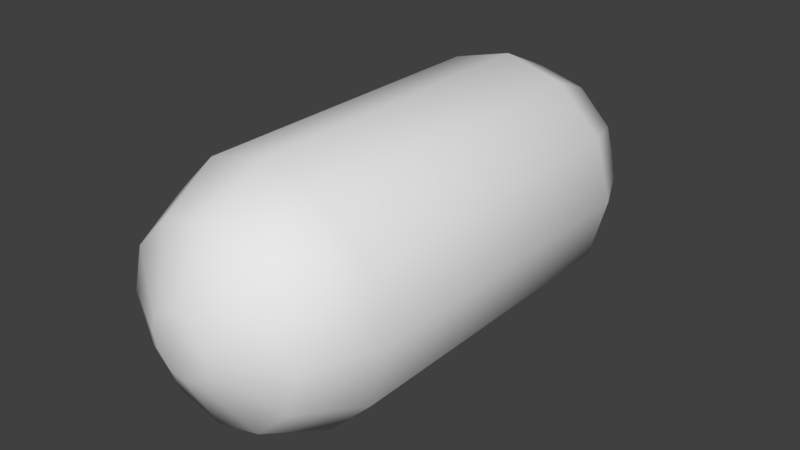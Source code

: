 # Source: zombie.blend  (saved by Blender 2.77.0; exported with 4.5.12 LTS)
import bpy
from mathutils import Matrix  # noqa: F401  (used for matrix-valued properties, if any)

bpy.ops.wm.read_factory_settings(use_empty=True)
scene = bpy.context.scene
scene.name = 'Scene'

# ---- collections
col_collection_1 = bpy.data.collections.new('Collection 1'); scene.collection.children.link(col_collection_1)
col_collection_1.hide_render = True
col_collection_1.hide_viewport = True
col_collection_5 = bpy.data.collections.new('Collection 5'); scene.collection.children.link(col_collection_5)

# ---- world
world_world = bpy.data.worlds.new('World'); scene.world = world_world
world_world.color = (0.05088, 0.05088, 0.05088)
world_world.use_sun_shadow = False
world_world.sun_shadow_jitter_overblur = 0.0
world_world.cycles.sampling_method = 'MANUAL'

# ---- meshes
me_nucleus_vlow = bpy.data.meshes.new('Nucleus_vlow')
me_nucleus_vlow.from_pydata([(0.0, 0.0, -0.35), (0.2533, -0.184, -0.1565), (-0.09673, -0.2977, -0.1565), (-0.313, 0.0, -0.1565), (-0.09673, 0.2977, -0.1565), (0.2533, 0.184, -0.1565), (0.09673, -0.2977, 0.1565), (-0.2533, -0.184, 0.1565), (-0.2533, 0.184, 0.1565), (0.09673, 0.2977, 0.1565), (0.313, 0.0, 0.1565), (0.0, 0.0, 0.35)], [], [(0, 1, 2), (1, 0, 5), (0, 2, 3), (0, 3, 4), (0, 4, 5), (1, 5, 10), (2, 1, 6), (3, 2, 7), (4, 3, 8), (5, 4, 9), (1, 10, 6), (2, 6, 7), (3, 7, 8), (4, 8, 9), (5, 9, 10), (6, 10, 11), (7, 6, 11), (8, 7, 11), (9, 8, 11), (10, 9, 11)])
me_nucleus_vlow.use_remesh_preserve_volume = False
me_nucleus_vlow.use_remesh_preserve_attributes = False
me_nucleus_vlow.use_mirror_vertex_groups = False
me_nucleus_vlow.update()
me_nucleus_low = bpy.data.meshes.new('Nucleus_Low')
me_nucleus_low.from_pydata([(-0.2239, 0.1624, -0.05031), (-0.1729, 0.1855, -0.03618), (-0.1749, 0.1155, -0.07337), (-0.2509, 0.1173, -0.03045), (-0.2103, 0.2412, -0.004453), (-0.2919, 0.1779, 0.00996), (-0.1232, 0.2216, 0.03618), (-0.3242, 0.09175, 0.059), (-0.2461, 0.02617, 0.0508), (-0.1825, 0.2833, 0.07279), (-0.2676, 0.249, 0.08232), (-0.3214, 0.1756, 0.09731), (-0.1062, 0.2753, 0.1239), (-0.07421, 0.2119, 0.0638), (-0.3199, 0.1096, 0.1617), (-0.2949, 0.0156, 0.1239), (-0.2033, 0.27, 0.1617), (-0.2849, 0.2067, 0.1761), (-0.03946, 0.1347, 0.2252), (-0.2197, 0.0009869, 0.174), (-0.06669, 0.209, 0.174), (-0.1235, 0.233, 0.2177), (-0.2556, 0.1306, 0.241), (-0.2715, 0.04604, 0.2078), (-0.212, 0.2114, 0.2323), (-0.05873, 0.1521, 0.229), (-0.1908, 0.04964, 0.2523), (-0.1285, 0.002864, 0.1882), (-0.1558, 0.1468, 0.2667), (-0.1263, 0.07444, 0.2383), (-0.2164, -0.1389, -0.04019), (-0.1645, -0.2267, 1.369e-07), (-0.2947, -0.1256, -0.004452), (-0.2597, -0.2228, 0.009961), (-0.249, -0.04888, 0.03618), (-0.1877, -0.2802, 0.059), (-0.06928, -0.2352, 0.05328), (-0.3261, -0.08624, 0.07279), (-0.3198, -0.1778, 0.08232), (-0.2666, -0.2516, 0.09732), (-0.2949, -0.01612, 0.1239), (-0.2033, -0.2706, 0.1617), (-0.1062, -0.2758, 0.1239), (-0.3199, -0.1101, 0.1617), (-0.2849, -0.2073, 0.1761), (-0.06906, -0.2088, 0.1741), (-0.26, -0.04563, 0.2177), (-0.2034, -0.2029, 0.241), (-0.1279, -0.2441, 0.2078), (-0.2668, -0.1364, 0.2323), (-0.1064, -0.1663, 0.2523), (-0.07396, -0.1412, 0.2046), (-0.188, -0.103, 0.2667), (-0.1227, -0.08158, 0.2383), (-0.1431, -0.0002612, -0.2122), (-0.1024, 0.08162, -0.1879), (-0.1292, -0.08484, -0.2056), (-0.1837, 0.07151, -0.2523), (-0.2125, -0.02768, -0.2668), (-0.1784, 0.1278, -0.1741), (-0.237, -0.1164, -0.2177), (-0.177, -0.1304, -0.1741), (-0.2468, 0.1218, -0.2078), (-0.2837, 0.0441, -0.241), (-0.2959, -0.0469, -0.2323), (-0.2479, 0.1602, -0.1239), (-0.3234, -0.09945, -0.1617), (-0.2479, -0.1608, -0.1239), (-0.3234, 0.09893, -0.1617), (-0.3522, -0.0002611, -0.1761), (-0.3164, 0.1159, -0.05901), (-0.363, -0.04462, -0.08232), (-0.3143, -0.1224, -0.0728), (-0.3634, 0.04638, -0.09732), (-0.3121, -0.07203, 0.00445), (-0.3409, 0.02715, -0.009963), (-0.06379, -0.1318, -0.2383), (0.0467, -0.1428, -0.2091), (-0.125, -0.1528, -0.2523), (-0.0396, -0.2108, -0.2667), (0.0372, -0.2616, -0.2177), (0.06906, -0.2088, -0.174), (-0.1924, -0.1973, -0.2078), (-0.1298, -0.2563, -0.241), (-0.04707, -0.2961, -0.2323), (0.0792, -0.2516, -0.0455), (-0.2292, -0.1864, -0.1239), (-0.005584, -0.3384, -0.1617), (0.07604, -0.2856, -0.1239), (-0.1943, -0.2771, -0.1617), (-0.1088, -0.3352, -0.1761), (-0.2082, -0.2653, -0.059), (-0.06999, -0.3592, -0.08232), (0.019, -0.337, -0.07279), (-0.1566, -0.3315, -0.09732), (-0.02817, -0.3192, 0.004452), (-0.1314, -0.316, -0.009961), (0.1227, -0.08159, -0.2383), (0.1415, -0.001601, -0.2035), (0.1064, -0.1663, -0.2523), (0.188, -0.103, -0.2667), (0.26, -0.04563, -0.2177), (0.2197, 0.0009859, -0.174), (0.1279, -0.2441, -0.2078), (0.2034, -0.2029, -0.241), (0.2668, -0.1364, -0.2323), (0.2296, 0.000386, -0.05469), (0.1062, -0.2758, -0.1239), (0.3199, -0.1101, -0.1617), (0.2949, -0.01612, -0.1239), (0.2033, -0.2706, -0.1617), (0.2849, -0.2073, -0.1761), (0.1877, -0.2802, -0.059), (0.3198, -0.1778, -0.08232), (0.3261, -0.08624, -0.07279), (0.2666, -0.2516, -0.09731), (0.1911, -0.1419, 0.05993), (0.2947, -0.1256, 0.004453), (0.219, -0.07142, 1.146e-06), (0.2597, -0.2228, -0.00996), (0.07177, -0.1438, -0.2771), (-0.02741, -0.1438, -0.3094), (-0.1161, -0.08898, -0.3094), (0.1221, -0.07573, -0.3137), (0.04436, -0.08898, -0.3615), (-0.04664, -0.07573, -0.3685), (0.1605, -0.0002614, -0.2771), (-0.09919, -0.0002616, -0.3615), (-0.1605, -0.0002614, -0.2771), (0.09919, -0.0002616, -0.3615), (1.553e-06, -0.0002617, -0.3937), (0.1263, 0.07444, -0.2383), (0.1161, 0.08846, -0.3094), (-0.04436, 0.08846, -0.3615), (-0.1221, 0.07521, -0.3137), (0.04664, 0.07521, -0.3685), (0.06242, 0.1548, -0.2091), (-0.07177, 0.1433, -0.2771), (0.02742, 0.1433, -0.3094), (-0.01943, 0.1439, -0.2383), (0.0115, 0.1966, -0.2523), (-0.09174, 0.1934, -0.2668), (-0.1837, 0.1893, -0.2177), (0.03986, 0.2722, -0.2078), (-0.04547, 0.2832, -0.241), (-0.1358, 0.2667, -0.2323), (0.07604, 0.2851, -0.1239), (0.07286, 0.2068, -0.06407), (-0.1943, 0.2766, -0.1617), (-0.2292, 0.1859, -0.1239), (-0.005583, 0.3379, -0.1617), (-0.1088, 0.3347, -0.1761), (0.01268, 0.3365, -0.059), (-0.1544, 0.3313, -0.08232), (-0.2133, 0.261, -0.0728), (-0.06793, 0.3598, -0.09732), (-3.912e-08, 0.2796, -8.177e-07), (-0.1647, 0.2744, 0.00445), (-0.07927, 0.3324, -0.009962), (-0.08551, 0.2629, 0.05031), (0.1908, 0.04964, -0.2523), (0.1558, 0.1468, -0.2667), (0.1235, 0.233, -0.2177), (0.2715, 0.04604, -0.2078), (0.2556, 0.1306, -0.241), (0.212, 0.2114, -0.2323), (0.2949, 0.0156, -0.1239), (0.2033, 0.27, -0.1617), (0.1062, 0.2753, -0.1239), (0.3199, 0.1096, -0.1617), (0.2849, 0.2067, -0.1761), (0.3242, 0.09175, -0.059), (0.2676, 0.249, -0.08232), (0.1825, 0.2833, -0.0728), (0.3214, 0.1756, -0.09732), (0.2662, 0.08622, 8.726e-07), (0.1731, 0.1409, 0.06375), (0.2103, 0.2412, 0.004451), (0.2919, 0.1779, -0.009961), (0.2239, 0.1624, 0.05031), (0.08551, 0.2629, -0.05031), (0.1647, 0.2744, -0.004452), (0.07927, 0.3324, 0.00996), (-0.01268, 0.3365, 0.059), (0.2133, 0.261, 0.0728), (0.1544, 0.3313, 0.08232), (0.06793, 0.3598, 0.09732), (0.2292, 0.1859, 0.1239), (0.005583, 0.3379, 0.1617), (-0.07604, 0.2851, 0.1239), (0.1943, 0.2766, 0.1617), (0.1088, 0.3347, 0.1761), (0.1258, 0.07986, 0.1942), (0.1784, 0.1278, 0.1741), (0.1837, 0.1893, 0.2177), (0.04547, 0.2832, 0.241), (-0.03986, 0.2722, 0.2078), (0.1358, 0.2667, 0.2323), (-0.0115, 0.1966, 0.2523), (0.09174, 0.1934, 0.2667), (0.05532, 0.1313, 0.2122), (0.2767, -0.0002607, -0.05031), (0.3121, -0.07203, -0.004449), (0.3409, 0.02715, 0.009963), (0.3164, 0.1159, 0.059), (0.3143, -0.1224, 0.0728), (0.363, -0.04462, 0.08232), (0.3634, 0.04638, 0.09732), (0.2479, -0.1608, 0.1239), (0.3234, 0.09893, 0.1617), (0.2479, 0.1602, 0.1239), (0.3234, -0.09945, 0.1617), (0.3522, -0.00026, 0.1761), (0.1346, -0.08256, 0.2105), (0.177, -0.1304, 0.1741), (0.237, -0.1164, 0.2177), (0.2837, 0.0441, 0.241), (0.2468, 0.1218, 0.2078), (0.2959, -0.0469, 0.2323), (0.1837, 0.07151, 0.2523), (0.2125, -0.02767, 0.2668), (0.1431, -0.0002599, 0.2122), (0.02817, -0.3192, -0.00445), (0.1314, -0.316, 0.009963), (0.2082, -0.2653, 0.059), (-0.019, -0.337, 0.0728), (0.06999, -0.3592, 0.08232), (0.1566, -0.3315, 0.09732), (-0.07604, -0.2856, 0.1239), (0.1943, -0.2771, 0.1617), (0.2292, -0.1864, 0.1239), (0.005583, -0.3384, 0.1617), (0.1088, -0.3352, 0.1761), (-0.0372, -0.2616, 0.2177), (0.1298, -0.2563, 0.241), (0.1924, -0.1973, 0.2078), (0.04707, -0.2961, 0.2323), (-0.04203, -0.158, 0.229), (0.125, -0.1528, 0.2523), (0.0396, -0.2108, 0.2668), (0.06379, -0.1318, 0.2383), (0.07177, 0.1433, 0.2771), (-0.02742, 0.1433, 0.3094), (-0.1161, 0.08846, 0.3094), (0.1221, 0.07521, 0.3137), (0.04436, 0.08846, 0.3615), (-0.04664, 0.07521, 0.3685), (0.1605, -0.0002597, 0.2771), (-0.09919, -0.0002595, 0.3615), (-0.1605, -0.0002597, 0.2771), (0.09919, -0.0002595, 0.3615), (-1.676e-06, -0.0002594, 0.3938), (0.1161, -0.08898, 0.3094), (-0.04436, -0.08898, 0.3615), (-0.1221, -0.07573, 0.3137), (0.04664, -0.07573, 0.3685), (-0.07177, -0.1438, 0.2771), (0.02741, -0.1438, 0.3094)], [], [(0, 1, 2), (0, 2, 3), (1, 0, 4), (0, 3, 5), (6, 1, 4), (0, 5, 4), (5, 3, 7), (6, 4, 9), (4, 5, 10), (5, 7, 11), (3, 8, 7), (6, 9, 12), (4, 10, 9), (5, 11, 10), (11, 7, 14), (7, 8, 15), (13, 6, 12), (9, 16, 12), (9, 10, 16), (10, 11, 17), (11, 14, 17), (14, 7, 15), (15, 8, 19), (13, 12, 20), (12, 16, 21), (16, 10, 17), (17, 14, 22), (14, 15, 23), (15, 19, 23), (12, 21, 20), (16, 24, 21), (16, 17, 24), (18, 20, 25), (17, 22, 24), (14, 23, 22), (23, 19, 26), (20, 21, 25), (21, 24, 28), (24, 22, 28), (22, 23, 26), (26, 19, 27), (25, 21, 28), (28, 22, 26), (26, 27, 29), (25, 28, 29), (28, 26, 29), (30, 31, 33), (34, 30, 32), (30, 33, 32), (33, 31, 35), (34, 32, 37), (32, 33, 38), (33, 35, 39), (31, 36, 35), (34, 37, 40), (32, 38, 37), (33, 39, 38), (39, 35, 41), (35, 36, 42), (8, 34, 40), (37, 43, 40), (37, 38, 43), (38, 39, 44), (39, 41, 44), (41, 35, 42), (42, 36, 45), (8, 40, 19), (40, 43, 46), (43, 38, 44), (44, 41, 47), (41, 42, 48), (42, 45, 48), (40, 46, 19), (43, 49, 46), (43, 44, 49), (44, 47, 49), (41, 48, 47), (48, 45, 50), (19, 46, 27), (46, 49, 52), (49, 47, 52), (47, 48, 50), (50, 45, 51), (27, 46, 52), (52, 47, 50), (50, 51, 53), (27, 52, 53), (52, 50, 53), (55, 54, 57), (54, 56, 58), (59, 55, 57), (54, 58, 57), (58, 56, 60), (59, 57, 62), (57, 58, 63), (58, 60, 64), (56, 61, 60), (59, 62, 65), (57, 63, 62), (58, 64, 63), (64, 60, 66), (60, 61, 67), (61, 30, 67), (2, 59, 65), (62, 68, 65), (62, 63, 68), (63, 64, 69), (64, 66, 69), (66, 60, 67), (2, 65, 3), (65, 68, 70), (68, 63, 69), (69, 66, 71), (66, 67, 72), (67, 30, 72), (65, 70, 3), (68, 73, 70), (68, 69, 73), (69, 71, 73), (66, 72, 71), (72, 30, 74), (3, 70, 8), (70, 73, 75), (73, 71, 75), (71, 72, 74), (74, 30, 34), (8, 70, 75), (75, 71, 74), (74, 34, 8), (75, 74, 8), (56, 76, 78), (76, 77, 79), (61, 56, 78), (76, 79, 78), (79, 77, 80), (61, 78, 82), (78, 79, 83), (79, 80, 84), (77, 81, 80), (61, 82, 86), (78, 83, 82), (79, 84, 83), (84, 80, 87), (80, 81, 88), (81, 85, 88), (30, 61, 86), (82, 89, 86), (82, 83, 89), (83, 84, 90), (84, 87, 90), (87, 80, 88), (86, 89, 91), (89, 83, 90), (90, 87, 92), (87, 88, 93), (88, 85, 93), (86, 91, 30), (89, 94, 91), (89, 90, 94), (90, 92, 94), (87, 93, 92), (93, 85, 95), (30, 91, 31), (91, 94, 96), (94, 92, 96), (92, 93, 95), (95, 85, 36), (31, 91, 96), (96, 92, 95), (31, 96, 36), (96, 95, 36), (77, 97, 99), (97, 98, 100), (81, 77, 99), (97, 100, 99), (100, 98, 101), (81, 99, 103), (99, 100, 104), (100, 101, 105), (98, 102, 101), (81, 103, 107), (99, 104, 103), (100, 105, 104), (105, 101, 108), (101, 102, 109), (102, 106, 109), (85, 81, 107), (103, 110, 107), (103, 104, 110), (104, 105, 111), (105, 108, 111), (108, 101, 109), (107, 110, 112), (110, 104, 111), (111, 108, 113), (108, 109, 114), (109, 106, 114), (107, 112, 85), (110, 115, 112), (110, 111, 115), (111, 113, 115), (108, 114, 113), (114, 106, 117), (85, 112, 116), (112, 115, 119), (115, 113, 119), (113, 114, 117), (117, 106, 118), (116, 112, 119), (119, 113, 117), (117, 118, 116), (119, 117, 116), (77, 76, 121), (97, 77, 120), (77, 121, 120), (121, 76, 122), (97, 120, 123), (120, 121, 124), (121, 122, 125), (76, 56, 122), (97, 123, 126), (120, 124, 123), (121, 125, 124), (125, 122, 127), (122, 56, 128), (56, 54, 128), (98, 97, 126), (123, 129, 126), (123, 124, 129), (124, 125, 130), (125, 127, 130), (127, 122, 128), (128, 54, 55), (98, 126, 131), (126, 129, 132), (129, 124, 130), (130, 127, 133), (127, 128, 134), (128, 55, 134), (126, 132, 131), (129, 135, 132), (129, 130, 135), (130, 133, 135), (127, 134, 133), (134, 55, 137), (131, 132, 136), (132, 135, 138), (135, 133, 138), (133, 134, 137), (136, 132, 138), (138, 133, 137), (137, 55, 139), (136, 138, 139), (138, 137, 139), (136, 139, 140), (139, 55, 141), (139, 141, 140), (141, 55, 142), (136, 140, 143), (140, 141, 144), (141, 142, 145), (55, 59, 142), (136, 143, 146), (140, 144, 143), (141, 145, 144), (145, 142, 148), (142, 59, 149), (59, 2, 149), (147, 136, 146), (143, 150, 146), (143, 144, 150), (144, 145, 151), (145, 148, 151), (148, 142, 149), (149, 2, 1), (146, 150, 152), (150, 144, 151), (151, 148, 153), (148, 149, 154), (149, 1, 154), (146, 152, 147), (150, 155, 152), (150, 151, 155), (151, 153, 155), (148, 154, 153), (154, 1, 157), (147, 152, 156), (152, 155, 158), (155, 153, 158), (153, 154, 157), (157, 1, 6), (156, 152, 158), (13, 156, 159), (158, 153, 157), (157, 6, 159), (6, 13, 159), (156, 158, 159), (158, 157, 159), (98, 131, 160), (102, 98, 160), (131, 161, 160), (161, 136, 162), (161, 131, 136), (102, 160, 163), (160, 161, 164), (161, 162, 165), (102, 163, 166), (160, 164, 163), (161, 165, 164), (165, 162, 167), (162, 136, 168), (136, 147, 168), (106, 102, 166), (163, 169, 166), (163, 164, 169), (164, 165, 170), (165, 167, 170), (167, 162, 168), (166, 169, 171), (169, 164, 170), (170, 167, 172), (167, 168, 173), (168, 147, 173), (166, 171, 106), (169, 174, 171), (169, 170, 174), (170, 172, 174), (167, 173, 172), (173, 147, 177), (106, 171, 175), (171, 174, 178), (174, 172, 178), (172, 173, 177), (177, 147, 176), (175, 171, 178), (176, 175, 179), (178, 172, 177), (177, 176, 179), (175, 178, 179), (178, 177, 179), (180, 147, 156), (147, 180, 181), (180, 156, 182), (176, 147, 181), (180, 182, 181), (182, 156, 183), (176, 181, 184), (181, 182, 185), (182, 183, 186), (156, 13, 183), (176, 184, 187), (181, 185, 184), (182, 186, 185), (186, 183, 188), (183, 13, 189), (18, 25, 29), (184, 190, 187), (184, 185, 190), (185, 186, 191), (186, 188, 191), (188, 183, 189), (189, 13, 20), (176, 187, 193), (187, 190, 194), (190, 185, 191), (191, 188, 195), (188, 189, 196), (189, 20, 196), (187, 194, 193), (190, 197, 194), (190, 191, 197), (191, 195, 197), (188, 196, 195), (196, 20, 198), (193, 194, 192), (194, 197, 199), (197, 195, 199), (195, 196, 198), (198, 20, 18), (192, 194, 199), (199, 195, 198), (198, 18, 200), (192, 199, 200), (199, 198, 200), (201, 118, 106), (201, 106, 175), (118, 201, 202), (201, 175, 203), (116, 118, 202), (201, 203, 202), (203, 175, 204), (116, 202, 205), (202, 203, 206), (203, 204, 207), (175, 176, 204), (116, 205, 208), (202, 206, 205), (203, 207, 206), (207, 204, 209), (204, 176, 210), (205, 211, 208), (205, 206, 211), (206, 207, 212), (207, 209, 212), (209, 204, 210), (210, 176, 193), (116, 208, 214), (208, 211, 215), (211, 206, 212), (212, 209, 216), (209, 210, 217), (210, 193, 217), (208, 215, 214), (211, 218, 215), (211, 212, 218), (212, 216, 218), (209, 217, 216), (217, 193, 219), (214, 215, 213), (215, 218, 220), (218, 216, 220), (216, 217, 219), (219, 193, 192), (213, 215, 220), (220, 216, 219), (219, 192, 221), (213, 220, 221), (220, 219, 221), (36, 85, 222), (85, 223, 222), (223, 85, 224), (36, 222, 225), (222, 223, 226), (223, 224, 227), (85, 116, 224), (36, 225, 228), (222, 226, 225), (223, 227, 226), (227, 224, 229), (224, 116, 230), (225, 231, 228), (225, 226, 231), (226, 227, 232), (227, 229, 232), (229, 224, 230), (230, 116, 214), (36, 228, 45), (228, 231, 233), (231, 226, 232), (232, 229, 234), (229, 230, 235), (230, 214, 235), (228, 233, 45), (231, 236, 233), (231, 232, 236), (51, 45, 237), (232, 234, 236), (229, 235, 234), (235, 214, 238), (45, 233, 237), (233, 236, 239), (236, 234, 239), (234, 235, 238), (238, 214, 213), (237, 233, 239), (51, 237, 240), (239, 234, 238), (238, 213, 240), (237, 239, 240), (239, 238, 240), (200, 18, 242), (192, 200, 241), (200, 242, 241), (242, 18, 243), (192, 241, 244), (241, 242, 245), (242, 243, 246), (18, 29, 243), (192, 244, 247), (241, 245, 244), (242, 246, 245), (246, 243, 248), (243, 29, 249), (29, 27, 249), (221, 192, 247), (244, 250, 247), (244, 245, 250), (245, 246, 251), (246, 248, 251), (248, 243, 249), (249, 27, 53), (221, 247, 213), (247, 250, 252), (250, 245, 251), (251, 248, 253), (248, 249, 254), (249, 53, 254), (247, 252, 213), (250, 255, 252), (250, 251, 255), (251, 253, 255), (248, 254, 253), (254, 53, 256), (213, 252, 240), (252, 255, 257), (255, 253, 257), (253, 254, 256), (256, 53, 51), (240, 252, 257), (257, 253, 256), (240, 257, 51), (257, 256, 51)])
me_nucleus_low.polygons.foreach_set('use_smooth', [True] * 512)
me_nucleus_low.use_remesh_preserve_volume = False
me_nucleus_low.use_remesh_preserve_attributes = False
me_nucleus_low.use_mirror_vertex_groups = False
me_nucleus_low.update()
me_body = bpy.data.meshes.new('Body')
me_body.from_pydata([(-3.027e-09, 0.75, 0.5625), (-3.027e-09, -0.75, 0.5625), (0.2812, 0.75, 0.4871), (0.2812, -0.75, 0.4871), (0.4871, 0.75, 0.2812), (0.4871, -0.75, 0.2813), (0.5625, 0.75, 0.0), (0.5625, -0.75, 8.941e-08), (0.4871, 0.75, -0.2813), (0.4871, -0.75, -0.2812), (0.2813, 0.75, -0.4871), (0.2813, -0.75, -0.4871), (8.191e-08, 0.75, -0.5625), (8.191e-08, -0.75, -0.5625), (-0.2812, 0.75, -0.4871), (-0.2812, -0.75, -0.4871), (-0.4871, 0.75, -0.2813), (-0.4871, -0.75, -0.2812), (-0.5625, 0.75, -2.682e-07), (-0.5625, -0.75, -1.788e-07), (-0.4871, 0.75, 0.2812), (-0.4871, -0.75, 0.2812), (-0.2813, 0.75, 0.4871), (-0.2813, -0.75, 0.4871), (0.2109, -1.05, 0.3654), (2.91e-09, -1.05, 0.4219), (0.3654, -1.05, 0.2109), (0.4219, -1.05, 1.006e-07), (0.3654, -1.05, -0.2109), (0.2109, -1.05, -0.3654), (6.661e-08, -1.05, -0.4219), (-0.2109, -1.05, -0.3654), (-0.3654, -1.05, -0.2109), (-0.4219, -1.05, -3.353e-08), (-0.3654, -1.05, 0.2109), (-0.2109, -1.05, 0.3654), (2.91e-09, 1.05, 0.4219), (0.2109, 1.05, 0.3654), (0.3654, 1.05, 0.2109), (0.4219, 1.05, -7.823e-08), (0.3654, 1.05, -0.2109), (0.2109, 1.05, -0.3654), (6.661e-08, 1.05, -0.4219), (-0.2109, 1.05, -0.3654), (-0.3654, 1.05, -0.2109), (-0.4219, 1.05, -2.123e-07), (-0.3654, 1.05, 0.2109), (-0.2109, 1.05, 0.3654), (-1.455e-08, 1.2, 0.1406), (0.07031, 1.2, 0.1218), (0.1218, 1.2, 0.07031), (0.1406, 1.2, -1.006e-07), (0.1218, 1.2, -0.07031), (0.07031, 1.2, -0.1218), (6.682e-09, 1.2, -0.1406), (-0.07031, 1.2, -0.1218), (-0.1218, 1.2, -0.07031), (-0.1406, 1.2, -1.453e-07), (-0.1218, 1.2, 0.07031), (-0.07031, 1.2, 0.1218), (0.07031, -1.2, 0.1218), (-1.455e-08, -1.2, 0.1406), (0.1218, -1.2, 0.07031), (0.1406, -1.2, 7.823e-08), (0.1218, -1.2, -0.07031), (0.07031, -1.2, -0.1218), (6.682e-09, -1.2, -0.1406), (-0.07031, -1.2, -0.1218), (-0.1218, -1.2, -0.07031), (-0.1406, -1.2, 3.353e-08), (-0.1218, -1.2, 0.07031), (-0.07031, -1.2, 0.1218)], [], [(0, 1, 3, 2), (2, 3, 5, 4), (4, 5, 7, 6), (6, 7, 9, 8), (8, 9, 11, 10), (10, 11, 13, 12), (12, 13, 15, 14), (14, 15, 17, 16), (16, 17, 19, 18), (18, 19, 21, 20), (17, 15, 31, 32), (20, 21, 23, 22), (22, 23, 1, 0), (8, 10, 41, 40), (26, 24, 60, 62), (15, 13, 30, 31), (13, 11, 29, 30), (11, 9, 28, 29), (9, 7, 27, 28), (1, 23, 35, 25), (3, 1, 25, 24), (7, 5, 26, 27), (23, 21, 34, 35), (5, 3, 24, 26), (21, 19, 33, 34), (19, 17, 32, 33), (47, 36, 48, 59), (6, 8, 40, 39), (22, 0, 36, 47), (0, 2, 37, 36), (4, 6, 39, 38), (20, 22, 47, 46), (2, 4, 38, 37), (18, 20, 46, 45), (16, 18, 45, 44), (14, 16, 44, 43), (12, 14, 43, 42), (10, 12, 42, 41), (48, 49, 50, 51, 52, 53, 54, 55, 56, 57, 58, 59), (37, 38, 50, 49), (44, 45, 57, 56), (41, 42, 54, 53), (38, 39, 51, 50), (45, 46, 58, 57), (42, 43, 55, 54), (39, 40, 52, 51), (46, 47, 59, 58), (36, 37, 49, 48), (43, 44, 56, 55), (40, 41, 53, 52), (60, 61, 71, 70, 69, 68, 67, 66, 65, 64, 63, 62), (33, 32, 68, 69), (30, 29, 65, 66), (27, 26, 62, 63), (34, 33, 69, 70), (31, 30, 66, 67), (28, 27, 63, 64), (35, 34, 70, 71), (24, 25, 61, 60), (32, 31, 67, 68), (29, 28, 64, 65), (25, 35, 71, 61)])
me_body.polygons.foreach_set('use_smooth', [True] * 62)
me_body.use_remesh_preserve_volume = False
me_body.use_remesh_preserve_attributes = False
me_body.use_mirror_vertex_groups = False
me_body.update()
me_nucleus = bpy.data.meshes.new('Nucleus')
me_nucleus.from_pydata([(-0.2239, 0.1624, -0.05031), (-0.1348, 0.1864, -0.05109), (-0.1698, 0.08922, -0.0655), (-0.2669, 0.08398, -0.02777), (-0.2103, 0.2412, -0.004453), (-0.2919, 0.1779, 0.00996), (-0.1105, 0.2575, 0.02127), (-0.3242, 0.09175, 0.059), (-0.2788, 0.01575, 0.03312), (-0.1825, 0.2833, 0.07279), (-0.2676, 0.249, 0.08232), (-0.3214, 0.1756, 0.09731), (-0.2194, -0.03923, 0.0773), (-0.1062, 0.2753, 0.1239), (-0.03074, 0.2205, 0.0773), (-0.3199, 0.1096, 0.1617), (-0.2949, 0.0156, 0.1239), (-0.2033, 0.27, 0.1617), (-0.2849, 0.2067, 0.1761), (-0.001398, 0.1443, 0.1422), (-0.2151, -0.02143, 0.18), (-0.04679, 0.2203, 0.1681), (-0.1235, 0.233, 0.2177), (-0.2556, 0.1306, 0.241), (-0.2715, 0.04604, 0.2078), (-0.212, 0.2114, 0.2323), (-0.05873, 0.1521, 0.229), (-0.1908, 0.04964, 0.2523), (-0.1153, -0.005186, 0.2057), (-0.1558, 0.1468, 0.2667), (-0.1018, 0.07367, 0.2516), (-0.2239, -0.1629, -0.05031), (-0.2192, -0.0708, -0.05109), (-0.1376, -0.1341, -0.0655), (-0.1626, -0.2281, -0.02777), (-0.2947, -0.1256, -0.004452), (-0.2597, -0.2228, 0.009961), (-0.2793, -0.02573, 0.02127), (-0.1877, -0.2802, 0.059), (-0.1014, -0.2605, 0.03312), (-0.3261, -0.08624, 0.07279), (-0.3198, -0.1778, 0.08232), (-0.2666, -0.2516, 0.09732), (-0.03074, -0.221, 0.0773), (-0.2949, -0.01612, 0.1239), (-0.2194, 0.03871, 0.0773), (-0.2033, -0.2706, 0.1617), (-0.1062, -0.2758, 0.1239), (-0.3199, -0.1101, 0.1617), (-0.2849, -0.2073, 0.1761), (-0.1379, 0.04308, 0.1422), (-0.04634, -0.2114, 0.18), (-0.2242, 0.0234, 0.1681), (-0.26, -0.04563, 0.2177), (-0.2034, -0.2029, 0.241), (-0.1279, -0.2441, 0.2078), (-0.2668, -0.1364, 0.2323), (-0.163, -0.009041, 0.229), (-0.06593, -0.01428, 0.1913), (-0.1064, -0.1663, 0.2523), (-0.03096, -0.1115, 0.2057), (-0.188, -0.103, 0.2667), (-0.1018, -0.07419, 0.2516), (-0.1258, -0.0002613, -0.2516), (-0.09041, 0.07151, -0.2057), (-0.1371, -0.08898, -0.229), (-0.1837, 0.07151, -0.2523), (-0.2125, -0.02768, -0.2668), (-0.0861, -0.1164, -0.1422), (-0.1616, 0.1433, -0.18), (-0.237, -0.1164, -0.2177), (-0.1675, -0.1512, -0.1681), (-0.2468, 0.1218, -0.2078), (-0.2837, 0.0441, -0.241), (-0.2959, -0.0469, -0.2323), (-0.1546, -0.1608, -0.0773), (-0.2479, 0.1602, -0.1239), (-0.1546, 0.1602, -0.0773), (-0.3234, -0.09945, -0.1617), (-0.2479, -0.1608, -0.1239), (-0.3234, 0.09893, -0.1617), (-0.3522, -0.0002611, -0.1761), (-0.2409, -0.1438, -0.02127), (-0.235, 0.1507, -0.03312), (-0.3164, 0.1159, -0.05901), (-0.363, -0.04462, -0.08232), (-0.3143, -0.1224, -0.0728), (-0.3634, 0.04638, -0.09732), (-0.2654, 0.08846, 0.02777), (-0.19, 0.02715, 0.0655), (-0.3121, -0.07203, 0.00445), (-0.2188, -0.07203, 0.05109), (-0.3409, 0.02715, -0.009963), (-0.2767, -0.0002604, 0.05031), (-0.03887, -0.1199, -0.2516), (-0.0962, -0.06407, -0.2057), (0.007043, -0.0673, -0.1913), (0.04203, -0.158, -0.229), (-0.125, -0.1528, -0.2523), (-0.0396, -0.2108, -0.2667), (0.08384, -0.118, -0.1422), (-0.1864, -0.1096, -0.18), (0.0372, -0.2616, -0.2177), (0.09179, -0.2062, -0.1681), (-0.1924, -0.1973, -0.2078), (-0.1298, -0.2563, -0.241), (-0.04707, -0.2961, -0.2323), (0.1049, -0.1969, -0.0773), (-0.2292, -0.1864, -0.1239), (-0.2004, -0.0977, -0.0773), (-0.005584, -0.3384, -0.1617), (0.07604, -0.2856, -0.1239), (-0.1943, -0.2771, -0.1617), (-0.1088, -0.3352, -0.1761), (0.06208, -0.2737, -0.02127), (-0.2162, -0.1771, -0.03312), (-0.2082, -0.2653, -0.059), (-0.06999, -0.3592, -0.08232), (0.019, -0.337, -0.07279), (-0.1566, -0.3315, -0.09732), (-0.1664, -0.2253, 0.02777), (-0.08478, -0.1725, 0.0655), (-0.02817, -0.3192, 0.004452), (0.0006498, -0.2305, 0.05109), (-0.1314, -0.316, -0.009961), (-0.08551, -0.2634, 0.05031), (0.1018, -0.07419, -0.2516), (0.03096, -0.1115, -0.2057), (0.06593, -0.01428, -0.1913), (0.163, -0.009042, -0.229), (0.1064, -0.1663, -0.2523), (0.188, -0.103, -0.2667), (0.1379, 0.04308, -0.1422), (0.04634, -0.2114, -0.18), (0.26, -0.04563, -0.2177), (0.2242, 0.0234, -0.1681), (0.1279, -0.2441, -0.2078), (0.2034, -0.2029, -0.241), (0.2668, -0.1364, -0.2323), (0.2194, 0.03871, -0.0773), (0.1062, -0.2758, -0.1239), (0.03074, -0.221, -0.0773), (0.3199, -0.1101, -0.1617), (0.2949, -0.01612, -0.1239), (0.2033, -0.2706, -0.1617), (0.2849, -0.2073, -0.1761), (0.2793, -0.02574, -0.02127), (0.1014, -0.2605, -0.03312), (0.1877, -0.2802, -0.059), (0.3198, -0.1778, -0.08232), (0.3261, -0.08624, -0.07279), (0.2666, -0.2516, -0.09731), (0.1626, -0.2281, 0.02777), (0.1376, -0.1341, 0.0655), (0.2947, -0.1256, 0.004453), (0.2192, -0.0708, 0.05109), (0.2597, -0.2228, -0.00996), (0.2239, -0.1629, 0.05031), (8.661e-07, -0.169, -0.225), (0.07177, -0.1438, -0.1729), (-0.08872, -0.1438, -0.225), (0.07177, -0.1438, -0.2771), (-0.02741, -0.1438, -0.3094), (-0.1161, -0.08898, -0.1406), (0.1435, -0.08898, -0.225), (-0.1161, -0.08898, -0.3094), (-0.1509, -0.07573, -0.225), (0.1221, -0.07573, -0.3137), (0.04436, -0.08898, -0.3615), (-0.04664, -0.07573, -0.3685), (-0.1605, -0.0002611, -0.1729), (0.1605, -0.0002614, -0.2771), (0.1605, -0.000261, -0.1729), (-0.09919, -0.0002616, -0.3615), (-0.1605, -0.0002614, -0.2771), (0.09919, -0.0002616, -0.3615), (1.553e-06, -0.0002617, -0.3937), (-0.1435, 0.08846, -0.225), (-0.1221, 0.07521, -0.1363), (0.1509, 0.07521, -0.225), (0.1161, 0.08846, -0.3094), (-0.04436, 0.08846, -0.3615), (-0.1221, 0.07521, -0.3137), (0.04664, 0.07521, -0.3685), (0.08872, 0.1433, -0.225), (0.02741, 0.1433, -0.1406), (-0.07177, 0.1433, -0.2771), (-0.07177, 0.1433, -0.1729), (0.02742, 0.1433, -0.3094), (8.661e-07, 0.1685, -0.225), (-0.03887, 0.1194, -0.2516), (0.04032, 0.1079, -0.2057), (-0.1267, 0.1027, -0.229), (0.0115, 0.1966, -0.2523), (-0.09174, 0.1934, -0.2668), (-0.1371, 0.04574, -0.1422), (0.0866, 0.1978, -0.18), (-0.1837, 0.1893, -0.2177), (-0.1953, 0.1124, -0.1681), (0.03986, 0.2722, -0.2078), (-0.04547, 0.2832, -0.241), (-0.1358, 0.2667, -0.2323), (-0.2004, 0.09718, -0.0773), (0.07604, 0.2851, -0.1239), (0.1049, 0.1964, -0.0773), (-0.1943, 0.2766, -0.1617), (-0.2292, 0.1859, -0.1239), (-0.005583, 0.3379, -0.1617), (-0.1088, 0.3347, -0.1761), (-0.211, 0.1845, -0.02127), (0.07093, 0.2699, -0.03312), (0.01268, 0.3365, -0.059), (-0.1544, 0.3313, -0.08232), (-0.2133, 0.261, -0.0728), (-0.06793, 0.3598, -0.09732), (0.002352, 0.2796, 0.02777), (-0.03263, 0.1889, 0.0655), (-0.1647, 0.2744, 0.00445), (-0.1359, 0.1856, 0.05109), (-0.07927, 0.3324, -0.009962), (-0.08551, 0.2629, 0.05031), (0.1018, 0.07367, -0.2516), (0.1153, -0.005187, -0.2057), (0.05873, 0.1521, -0.229), (0.1908, 0.04964, -0.2523), (0.1558, 0.1468, -0.2667), (0.001398, 0.1443, -0.1422), (0.2151, -0.02143, -0.18), (0.1235, 0.233, -0.2177), (0.04679, 0.2203, -0.1681), (0.2715, 0.04604, -0.2078), (0.2556, 0.1306, -0.241), (0.212, 0.2114, -0.2323), (0.03074, 0.2205, -0.0773), (0.2949, 0.0156, -0.1239), (0.2194, -0.03923, -0.0773), (0.2033, 0.27, -0.1617), (0.1062, 0.2753, -0.1239), (0.3199, 0.1096, -0.1617), (0.2849, 0.2067, -0.1761), (0.1105, 0.2575, -0.02127), (0.2788, 0.01575, -0.03312), (0.3242, 0.09175, -0.059), (0.2676, 0.249, -0.08232), (0.1825, 0.2833, -0.0728), (0.3214, 0.1756, -0.09732), (0.2669, 0.08398, 0.02777), (0.1698, 0.08922, 0.0655), (0.2103, 0.2412, 0.004451), (0.1348, 0.1864, 0.05109), (0.2919, 0.1779, -0.009961), (0.2239, 0.1624, 0.05031), (0.08551, 0.2629, -0.05031), (0.1359, 0.1856, -0.05109), (0.03263, 0.1889, -0.0655), (-0.002352, 0.2796, -0.02777), (0.1647, 0.2744, -0.004452), (0.07927, 0.3324, 0.00996), (0.211, 0.1845, 0.02127), (-0.01268, 0.3365, 0.059), (-0.07093, 0.2699, 0.03312), (0.2133, 0.261, 0.0728), (0.1544, 0.3313, 0.08232), (0.06793, 0.3598, 0.09732), (-0.1049, 0.1964, 0.0773), (0.2292, 0.1859, 0.1239), (0.2004, 0.09718, 0.0773), (0.005583, 0.3379, 0.1617), (-0.07604, 0.2851, 0.1239), (0.1943, 0.2766, 0.1617), (0.1088, 0.3347, 0.1761), (0.1371, 0.04574, 0.1422), (-0.0866, 0.1978, 0.18), (0.1953, 0.1124, 0.1681), (0.1837, 0.1893, 0.2177), (0.04547, 0.2832, 0.241), (-0.03986, 0.2722, 0.2078), (0.1358, 0.2667, 0.2323), (0.1267, 0.1027, 0.229), (-0.0115, 0.1966, 0.2523), (-0.04032, 0.1079, 0.2057), (0.09174, 0.1934, 0.2667), (0.03887, 0.1194, 0.2516), (0.2767, -0.0002607, -0.05031), (0.2188, -0.07203, -0.05109), (0.19, 0.02715, -0.0655), (0.2654, 0.08846, -0.02777), (0.3121, -0.07203, -0.004449), (0.3409, 0.02715, 0.009963), (0.2409, -0.1438, 0.02127), (0.3164, 0.1159, 0.059), (0.235, 0.1507, 0.03312), (0.3143, -0.1224, 0.0728), (0.363, -0.04462, 0.08232), (0.3634, 0.04638, 0.09732), (0.1546, 0.1602, 0.0773), (0.2479, -0.1608, 0.1239), (0.1546, -0.1608, 0.0773), (0.3234, 0.09893, 0.1617), (0.2479, 0.1602, 0.1239), (0.3234, -0.09945, 0.1617), (0.3522, -0.00026, 0.1761), (0.0861, -0.1164, 0.1422), (0.1616, 0.1433, 0.18), (0.1675, -0.1512, 0.1681), (0.237, -0.1164, 0.2177), (0.2837, 0.0441, 0.241), (0.2468, 0.1218, 0.2078), (0.2959, -0.0469, 0.2323), (0.1371, -0.08898, 0.229), (0.1837, 0.07151, 0.2523), (0.09041, 0.07151, 0.2057), (0.2125, -0.02767, 0.2668), (0.1258, -0.0002598, 0.2516), (0.08551, -0.2634, -0.05031), (-0.0006499, -0.2305, -0.05109), (0.08478, -0.1725, -0.0655), (0.1664, -0.2253, -0.02777), (0.02817, -0.3192, -0.00445), (0.1314, -0.316, 0.009963), (-0.06208, -0.2737, 0.02127), (0.2082, -0.2653, 0.059), (0.2162, -0.1771, 0.03312), (-0.019, -0.337, 0.0728), (0.06999, -0.3592, 0.08232), (0.1566, -0.3315, 0.09732), (0.2004, -0.0977, 0.0773), (-0.07604, -0.2856, 0.1239), (-0.1049, -0.1969, 0.0773), (0.1943, -0.2771, 0.1617), (0.2292, -0.1864, 0.1239), (0.005583, -0.3384, 0.1617), (0.1088, -0.3352, 0.1761), (-0.08384, -0.118, 0.1422), (0.1864, -0.1096, 0.18), (-0.09179, -0.2062, 0.1681), (-0.0372, -0.2616, 0.2177), (0.1298, -0.2563, 0.241), (0.1924, -0.1973, 0.2078), (0.04707, -0.2961, 0.2323), (-0.04203, -0.158, 0.229), (-0.007043, -0.0673, 0.1913), (0.125, -0.1528, 0.2523), (0.0962, -0.06406, 0.2057), (0.0396, -0.2108, 0.2668), (0.03887, -0.1199, 0.2516), (-9.947e-07, 0.1685, 0.225), (0.07177, 0.1433, 0.1729), (-0.02741, 0.1433, 0.1406), (-0.08872, 0.1433, 0.225), (0.07177, 0.1433, 0.2771), (-0.02742, 0.1433, 0.3094), (0.1435, 0.08846, 0.225), (0.1221, 0.07521, 0.1363), (-0.1161, 0.08846, 0.3094), (-0.1509, 0.07521, 0.225), (0.1221, 0.07521, 0.3137), (0.04436, 0.08846, 0.3615), (-0.04664, 0.07521, 0.3685), (-0.1605, -0.00026, 0.1729), (0.1605, -0.0002597, 0.2771), (0.1605, -0.00026, 0.1729), (-0.09919, -0.0002595, 0.3615), (-0.1605, -0.0002597, 0.2771), (0.09919, -0.0002595, 0.3615), (-1.676e-06, -0.0002594, 0.3938), (0.1161, -0.08898, 0.1406), (-0.1435, -0.08898, 0.225), (0.1509, -0.07573, 0.225), (0.1161, -0.08898, 0.3094), (-0.04436, -0.08898, 0.3615), (-0.1221, -0.07573, 0.3137), (0.04664, -0.07573, 0.3685), (0.08872, -0.1438, 0.225), (-0.07177, -0.1438, 0.2771), (-0.07177, -0.1438, 0.1729), (0.02741, -0.1438, 0.3094), (-9.723e-07, -0.169, 0.225)], [], [(0, 1, 2), (0, 2, 3), (1, 0, 4), (0, 3, 5), (6, 1, 4), (0, 5, 4), (5, 3, 7), (6, 4, 9), (4, 5, 10), (5, 7, 11), (3, 8, 7), (6, 9, 13), (4, 10, 9), (5, 11, 10), (11, 7, 15), (7, 8, 16), (8, 12, 16), (14, 6, 13), (9, 17, 13), (9, 10, 17), (10, 11, 18), (11, 15, 18), (15, 7, 16), (16, 12, 20), (14, 13, 21), (13, 17, 22), (17, 10, 18), (18, 15, 23), (15, 16, 24), (16, 20, 24), (13, 22, 21), (17, 25, 22), (17, 18, 25), (19, 21, 26), (18, 23, 25), (15, 24, 23), (24, 20, 27), (21, 22, 26), (22, 25, 29), (25, 23, 29), (23, 24, 27), (27, 20, 28), (26, 22, 29), (29, 23, 27), (27, 28, 30), (26, 29, 30), (29, 27, 30), (31, 32, 33), (31, 33, 34), (32, 31, 35), (31, 34, 36), (37, 32, 35), (31, 36, 35), (36, 34, 38), (37, 35, 40), (35, 36, 41), (36, 38, 42), (34, 39, 38), (37, 40, 44), (35, 41, 40), (36, 42, 41), (42, 38, 46), (38, 39, 47), (39, 43, 47), (45, 37, 44), (40, 48, 44), (40, 41, 48), (41, 42, 49), (42, 46, 49), (46, 38, 47), (47, 43, 51), (45, 44, 52), (44, 48, 53), (48, 41, 49), (49, 46, 54), (46, 47, 55), (47, 51, 55), (44, 53, 52), (48, 56, 53), (48, 49, 56), (50, 52, 57), (49, 54, 56), (46, 55, 54), (55, 51, 59), (52, 53, 57), (53, 56, 61), (56, 54, 61), (54, 55, 59), (59, 51, 60), (57, 53, 61), (58, 57, 62), (61, 54, 59), (59, 60, 62), (57, 61, 62), (61, 59, 62), (64, 63, 66), (63, 65, 67), (69, 64, 66), (63, 67, 66), (67, 65, 70), (65, 68, 71), (69, 66, 72), (66, 67, 73), (67, 70, 74), (65, 71, 70), (69, 72, 76), (66, 73, 72), (67, 74, 73), (74, 70, 78), (70, 71, 79), (71, 75, 79), (77, 69, 76), (72, 80, 76), (72, 73, 80), (73, 74, 81), (74, 78, 81), (78, 70, 79), (79, 75, 82), (77, 76, 83), (76, 80, 84), (80, 73, 81), (81, 78, 85), (78, 79, 86), (79, 82, 86), (76, 84, 83), (80, 87, 84), (80, 81, 87), (81, 85, 87), (78, 86, 85), (86, 82, 90), (83, 84, 88), (84, 87, 92), (87, 85, 92), (85, 86, 90), (90, 82, 91), (88, 84, 92), (89, 88, 93), (92, 85, 90), (90, 91, 93), (91, 89, 93), (88, 92, 93), (92, 90, 93), (95, 94, 98), (94, 97, 99), (97, 96, 100), (101, 95, 98), (94, 99, 98), (99, 97, 102), (97, 100, 103), (101, 98, 104), (98, 99, 105), (99, 102, 106), (97, 103, 102), (101, 104, 108), (98, 105, 104), (99, 106, 105), (106, 102, 110), (102, 103, 111), (103, 107, 111), (109, 101, 108), (104, 112, 108), (104, 105, 112), (105, 106, 113), (106, 110, 113), (110, 102, 111), (111, 107, 114), (109, 108, 115), (108, 112, 116), (112, 105, 113), (113, 110, 117), (110, 111, 118), (111, 114, 118), (108, 116, 115), (112, 119, 116), (112, 113, 119), (113, 117, 119), (110, 118, 117), (118, 114, 122), (115, 116, 120), (116, 119, 124), (119, 117, 124), (117, 118, 122), (122, 114, 123), (120, 116, 124), (121, 120, 125), (124, 117, 122), (122, 123, 125), (123, 121, 125), (120, 124, 125), (124, 122, 125), (127, 126, 130), (126, 129, 131), (129, 128, 132), (133, 127, 130), (126, 131, 130), (131, 129, 134), (129, 132, 135), (133, 130, 136), (130, 131, 137), (131, 134, 138), (129, 135, 134), (133, 136, 140), (130, 137, 136), (131, 138, 137), (138, 134, 142), (134, 135, 143), (135, 139, 143), (141, 133, 140), (136, 144, 140), (136, 137, 144), (137, 138, 145), (138, 142, 145), (142, 134, 143), (143, 139, 146), (141, 140, 147), (140, 144, 148), (144, 137, 145), (145, 142, 149), (142, 143, 150), (143, 146, 150), (140, 148, 147), (144, 151, 148), (144, 145, 151), (145, 149, 151), (142, 150, 149), (150, 146, 154), (147, 148, 152), (148, 151, 156), (151, 149, 156), (149, 150, 154), (154, 146, 155), (152, 148, 156), (153, 152, 157), (156, 149, 154), (154, 155, 157), (155, 153, 157), (152, 156, 157), (156, 154, 157), (159, 158, 161), (158, 160, 162), (164, 159, 161), (158, 162, 161), (162, 160, 165), (160, 163, 166), (164, 161, 167), (161, 162, 168), (162, 165, 169), (160, 166, 165), (164, 167, 171), (161, 168, 167), (162, 169, 168), (169, 165, 173), (165, 166, 174), (166, 170, 174), (172, 164, 171), (167, 175, 171), (167, 168, 175), (168, 169, 176), (169, 173, 176), (173, 165, 174), (174, 170, 177), (172, 171, 179), (171, 175, 180), (175, 168, 176), (176, 173, 181), (173, 174, 182), (174, 177, 182), (171, 180, 179), (175, 183, 180), (175, 176, 183), (176, 181, 183), (173, 182, 181), (182, 177, 186), (177, 178, 187), (179, 180, 184), (180, 183, 188), (183, 181, 188), (181, 182, 186), (186, 177, 187), (184, 180, 188), (185, 184, 189), (188, 181, 186), (186, 187, 189), (184, 188, 189), (188, 186, 189), (191, 190, 193), (190, 192, 194), (196, 191, 193), (190, 194, 193), (194, 192, 197), (192, 195, 198), (196, 193, 199), (193, 194, 200), (194, 197, 201), (192, 198, 197), (196, 199, 203), (193, 200, 199), (194, 201, 200), (201, 197, 205), (197, 198, 206), (198, 202, 206), (204, 196, 203), (199, 207, 203), (199, 200, 207), (200, 201, 208), (201, 205, 208), (205, 197, 206), (206, 202, 209), (204, 203, 210), (203, 207, 211), (207, 200, 208), (208, 205, 212), (205, 206, 213), (206, 209, 213), (203, 211, 210), (207, 214, 211), (207, 208, 214), (208, 212, 214), (205, 213, 212), (213, 209, 217), (210, 211, 215), (211, 214, 219), (214, 212, 219), (212, 213, 217), (217, 209, 218), (215, 211, 219), (216, 215, 220), (219, 212, 217), (217, 218, 220), (218, 216, 220), (215, 219, 220), (219, 217, 220), (222, 221, 224), (221, 223, 225), (227, 222, 224), (221, 225, 224), (225, 223, 228), (223, 226, 229), (227, 224, 230), (224, 225, 231), (225, 228, 232), (223, 229, 228), (227, 230, 234), (224, 231, 230), (225, 232, 231), (232, 228, 236), (228, 229, 237), (229, 233, 237), (235, 227, 234), (230, 238, 234), (230, 231, 238), (231, 232, 239), (232, 236, 239), (236, 228, 237), (237, 233, 240), (235, 234, 241), (234, 238, 242), (238, 231, 239), (239, 236, 243), (236, 237, 244), (237, 240, 244), (234, 242, 241), (238, 245, 242), (238, 239, 245), (239, 243, 245), (236, 244, 243), (244, 240, 248), (241, 242, 246), (242, 245, 250), (245, 243, 250), (243, 244, 248), (248, 240, 249), (246, 242, 250), (247, 246, 251), (250, 243, 248), (248, 249, 251), (249, 247, 251), (246, 250, 251), (250, 248, 251), (252, 253, 254), (252, 254, 255), (253, 252, 256), (252, 255, 257), (258, 253, 256), (252, 257, 256), (257, 255, 259), (258, 256, 261), (256, 257, 262), (257, 259, 263), (255, 260, 259), (258, 261, 265), (256, 262, 261), (257, 263, 262), (263, 259, 267), (259, 260, 268), (260, 264, 268), (266, 258, 265), (261, 269, 265), (261, 262, 269), (262, 263, 270), (263, 267, 270), (267, 259, 268), (268, 264, 272), (266, 265, 273), (265, 269, 274), (269, 262, 270), (270, 267, 275), (267, 268, 276), (268, 272, 276), (265, 274, 273), (269, 277, 274), (269, 270, 277), (271, 273, 278), (270, 275, 277), (267, 276, 275), (276, 272, 279), (273, 274, 278), (274, 277, 281), (277, 275, 281), (275, 276, 279), (279, 272, 280), (278, 274, 281), (281, 275, 279), (279, 280, 282), (278, 281, 282), (281, 279, 282), (283, 284, 285), (283, 285, 286), (284, 283, 287), (283, 286, 288), (289, 284, 287), (283, 288, 287), (288, 286, 290), (289, 287, 292), (287, 288, 293), (288, 290, 294), (286, 291, 290), (289, 292, 296), (287, 293, 292), (288, 294, 293), (294, 290, 298), (290, 291, 299), (291, 295, 299), (297, 289, 296), (292, 300, 296), (292, 293, 300), (293, 294, 301), (294, 298, 301), (298, 290, 299), (299, 295, 303), (297, 296, 304), (296, 300, 305), (300, 293, 301), (301, 298, 306), (298, 299, 307), (299, 303, 307), (296, 305, 304), (300, 308, 305), (300, 301, 308), (302, 304, 309), (301, 306, 308), (298, 307, 306), (307, 303, 310), (304, 305, 309), (305, 308, 312), (308, 306, 312), (306, 307, 310), (310, 303, 311), (309, 305, 312), (312, 306, 310), (310, 311, 313), (309, 312, 313), (312, 310, 313), (314, 315, 316), (314, 316, 317), (315, 314, 318), (314, 317, 319), (320, 315, 318), (314, 319, 318), (319, 317, 321), (320, 318, 323), (318, 319, 324), (319, 321, 325), (317, 322, 321), (320, 323, 327), (318, 324, 323), (319, 325, 324), (325, 321, 329), (321, 322, 330), (322, 326, 330), (328, 320, 327), (323, 331, 327), (323, 324, 331), (324, 325, 332), (325, 329, 332), (329, 321, 330), (330, 326, 334), (328, 327, 335), (327, 331, 336), (331, 324, 332), (332, 329, 337), (329, 330, 338), (330, 334, 338), (327, 336, 335), (331, 339, 336), (331, 332, 339), (333, 335, 340), (332, 337, 339), (329, 338, 337), (338, 334, 342), (335, 336, 340), (336, 339, 344), (341, 333, 340), (339, 337, 344), (337, 338, 342), (342, 334, 343), (340, 336, 344), (341, 340, 345), (344, 337, 342), (342, 343, 345), (340, 344, 345), (344, 342, 345), (346, 348, 349), (347, 346, 350), (346, 349, 351), (352, 347, 350), (346, 351, 350), (351, 349, 354), (352, 350, 356), (353, 347, 352), (350, 351, 357), (351, 354, 358), (349, 355, 354), (352, 356, 360), (350, 357, 356), (353, 352, 361), (351, 358, 357), (358, 354, 362), (354, 355, 363), (355, 359, 363), (361, 352, 360), (356, 364, 360), (356, 357, 364), (357, 358, 365), (358, 362, 365), (362, 354, 363), (363, 359, 367), (361, 360, 368), (360, 364, 369), (364, 357, 365), (365, 362, 370), (362, 363, 371), (363, 367, 371), (360, 369, 368), (364, 372, 369), (364, 365, 372), (366, 368, 373), (365, 370, 372), (362, 371, 370), (371, 367, 374), (368, 369, 373), (369, 372, 376), (372, 370, 376), (370, 371, 374), (374, 367, 375), (373, 369, 376), (376, 370, 374), (374, 375, 377), (373, 376, 377), (376, 374, 377)])
me_nucleus.polygons.foreach_set('use_smooth', [True] * 570)
me_nucleus.use_remesh_preserve_volume = False
me_nucleus.use_remesh_preserve_attributes = False
me_nucleus.use_mirror_vertex_groups = False
me_nucleus.update()

# ---- objects
ob_nucleus_vlow = bpy.data.objects.new('Nucleus_vlow', me_nucleus_vlow)
ob_nucleus_low = bpy.data.objects.new('Nucleus_Low', me_nucleus_low)
ob_body = bpy.data.objects.new('Body', me_body)
ob_nucleus = bpy.data.objects.new('Nucleus', me_nucleus)

# ---- transforms, parenting, visibility, modifiers, constraints
ob_nucleus_vlow.location = (2.794e-08, 0.5625, -3.912e-08)
ob_nucleus_vlow.lineart.crease_threshold = 0.0
ob_nucleus_low.location = (2.794e-08, 0.5625, -3.912e-08)
ob_nucleus_low.lineart.crease_threshold = 0.0
ob_body.location = (0.0, 0.0, 0.0)
ob_body.hide_select = True
ob_body.lineart.crease_threshold = 0.0
ob_nucleus.parent = ob_body
ob_nucleus.location = (2.794e-08, 0.5625, -3.912e-08)
ob_nucleus.hide_select = True
ob_nucleus.lineart.crease_threshold = 0.0

# ---- collection membership
col_collection_1.objects.link(ob_nucleus_vlow)
col_collection_1.objects.link(ob_nucleus_low)
col_collection_5.objects.link(ob_body)
col_collection_5.objects.link(ob_nucleus)

# ---- scene / render settings (as saved in the file)
scene.frame_start = 1; scene.frame_end = 250; scene.frame_set(35)
scene.render.engine = 'BLENDER_EEVEE_NEXT'
scene.render.resolution_percentage = 50
scene.render.dither_intensity = 0.0
scene.cycles.use_denoising = False
scene.cycles.samples = 128
scene.cycles.sampling_pattern = 'TABULATED_SOBOL'
scene.cycles.light_sampling_threshold = 0.0
scene.cycles.use_adaptive_sampling = False
scene.cycles.use_light_tree = False
scene.cycles.blur_glossy = 0.0
scene.cycles.sample_clamp_indirect = 0.0
scene.view_settings.view_transform = 'Standard'
bpy.context.view_layer.update()

# ---- added for rendering (the .blend has no active camera and no usable light): camera, sun
cam_auto = bpy.data.cameras.new('AutoCamera')
cam_auto.lens = 50.0
cam_auto.sensor_width = 36.0
cam_auto.clip_end = 1000.0
ob_auto_camera = bpy.data.objects.new('AutoCamera', cam_auto)
scene.collection.objects.link(ob_auto_camera)
ob_auto_camera.location = (2.66414, -3.19697, 2.13131)
ob_auto_camera.rotation_euler = (1.09748, -7.21219e-08, 0.694738)
scene.camera = ob_auto_camera
light_auto_sun = bpy.data.lights.new('AutoSun', 'SUN')
light_auto_sun.energy = 3.0
light_auto_sun.angle = 0.0523599
ob_auto_sun = bpy.data.objects.new('AutoSun', light_auto_sun)
scene.collection.objects.link(ob_auto_sun)
ob_auto_sun.rotation_euler = (0.872665, 0.174533, 0.523599)
bpy.context.view_layer.update()
